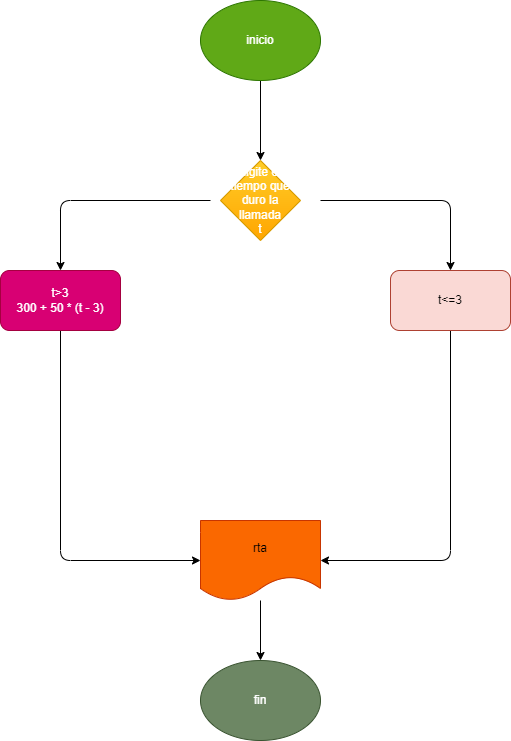

The diagram above was exported from draw.io. Its source (the exported page's mxGraphModel, read from the mxfile embedded in the PNG):
<mxGraphModel dx="746" dy="568" grid="1" gridSize="10" guides="1" tooltips="1" connect="1" arrows="1" fold="1" page="1" pageScale="1" pageWidth="850" pageHeight="1100" math="0" shadow="0">
  <root>
    <mxCell id="0" />
    <mxCell id="1" parent="0" />
    <mxCell id="4" value="" style="edgeStyle=none;html=1;" edge="1" parent="1" source="2" target="22">
      <mxGeometry relative="1" as="geometry">
        <mxPoint x="380" y="420" as="targetPoint" />
      </mxGeometry>
    </mxCell>
    <mxCell id="2" value="inicio" style="ellipse;whiteSpace=wrap;html=1;fillColor=#60a917;fontColor=#ffffff;strokeColor=#2D7600;" vertex="1" parent="1">
      <mxGeometry x="320" y="250" width="120" height="80" as="geometry" />
    </mxCell>
    <mxCell id="6" value="" style="edgeStyle=none;html=1;" edge="1" parent="1" target="23">
      <mxGeometry relative="1" as="geometry">
        <mxPoint x="440" y="450" as="sourcePoint" />
        <mxPoint x="570" y="480" as="targetPoint" />
        <Array as="points">
          <mxPoint x="570" y="450" />
        </Array>
      </mxGeometry>
    </mxCell>
    <mxCell id="13" value="" style="edgeStyle=none;html=1;" edge="1" parent="1" target="12">
      <mxGeometry relative="1" as="geometry">
        <mxPoint x="330" y="450" as="sourcePoint" />
        <Array as="points">
          <mxPoint x="180" y="450" />
        </Array>
      </mxGeometry>
    </mxCell>
    <mxCell id="15" value="" style="edgeStyle=none;html=1;" edge="1" parent="1" source="12" target="14">
      <mxGeometry relative="1" as="geometry">
        <Array as="points">
          <mxPoint x="180" y="810" />
        </Array>
      </mxGeometry>
    </mxCell>
    <mxCell id="12" value="t&amp;gt;3&lt;br&gt;300 + 50 * (t - 3)" style="rounded=1;whiteSpace=wrap;html=1;fillColor=#d80073;fontColor=#ffffff;strokeColor=#A50040;" vertex="1" parent="1">
      <mxGeometry x="120" y="520" width="120" height="60" as="geometry" />
    </mxCell>
    <mxCell id="21" style="edgeStyle=none;html=1;" edge="1" parent="1" source="14" target="20">
      <mxGeometry relative="1" as="geometry" />
    </mxCell>
    <mxCell id="14" value="rta" style="shape=document;whiteSpace=wrap;html=1;boundedLbl=1;rounded=1;fillColor=#fa6800;fontColor=#000000;strokeColor=#C73500;" vertex="1" parent="1">
      <mxGeometry x="320" y="770" width="120" height="80" as="geometry" />
    </mxCell>
    <mxCell id="20" value="fin" style="ellipse;whiteSpace=wrap;html=1;fillColor=#6d8764;fontColor=#ffffff;strokeColor=#3A5431;" vertex="1" parent="1">
      <mxGeometry x="320" y="910" width="120" height="80" as="geometry" />
    </mxCell>
    <mxCell id="22" value="&lt;span style=&quot;color: rgb(255, 255, 255);&quot;&gt;digite el tiempo que duro la llamada&lt;/span&gt;&lt;br style=&quot;color: rgb(255, 255, 255);&quot;&gt;&lt;span style=&quot;color: rgb(255, 255, 255);&quot;&gt;t&lt;/span&gt;" style="rhombus;whiteSpace=wrap;html=1;fillColor=#ffcd28;gradientColor=#ffa500;strokeColor=#d79b00;" vertex="1" parent="1">
      <mxGeometry x="340" y="410" width="80" height="80" as="geometry" />
    </mxCell>
    <mxCell id="24" style="edgeStyle=none;html=1;entryX=1;entryY=0.5;entryDx=0;entryDy=0;" edge="1" parent="1" source="23" target="14">
      <mxGeometry relative="1" as="geometry">
        <Array as="points">
          <mxPoint x="570" y="810" />
        </Array>
      </mxGeometry>
    </mxCell>
    <mxCell id="23" value="t&amp;lt;=3" style="rounded=1;whiteSpace=wrap;html=1;fillColor=#fad9d5;strokeColor=#ae4132;" vertex="1" parent="1">
      <mxGeometry x="510" y="520" width="120" height="60" as="geometry" />
    </mxCell>
  </root>
</mxGraphModel>